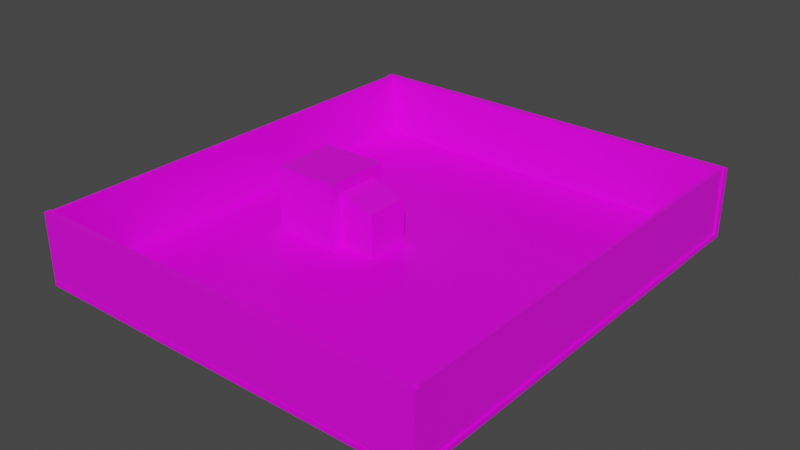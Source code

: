# Source: scifi12.blend  (saved by Blender 2.93.20; exported with 4.5.12 LTS)
import bpy
from mathutils import Matrix  # noqa: F401  (used for matrix-valued properties, if any)

bpy.ops.wm.read_factory_settings(use_empty=True)
scene = bpy.context.scene
scene.name = 'Scene'

# ---- collections
col_collection = bpy.data.collections.new('Collection'); scene.collection.children.link(col_collection)

# ---- images (referenced by path relative to the original .blend; pixels are not part of the script)
import os
ASSET_DIR = os.environ.get("B2B_ASSET_DIR", "")  # directory of the original .blend (textures are referenced by path, not embedded)
HERE = os.path.dirname(os.path.abspath(__file__))  # packed textures are extracted next to this script under _unpacked/

def load_image(name, relpath, width, height, colorspace="sRGB"):
    """Load a texture the original file referenced (path relative to the .blend, or extracted next to this script)."""
    p = next((c for c in (os.path.join(HERE, relpath), os.path.join(ASSET_DIR, relpath)) if relpath and os.path.exists(c)), "")
    if p:
        img = bpy.data.images.load(p, check_existing=True)
        img.name = name
    else:  # same state as the original file: an image datablock whose file is absent (Cycles renders it pink)
        img = bpy.data.images.new(name, width, height)
        img.source = "FILE"
        img.filepath = "//" + (relpath or name)
    img.colorspace_settings.name = colorspace
    return img
img_metal_panel_008_basecolor_jpg = load_image('Metal_Panel_008_basecolor.jpg', 'Metal_Panel_008_basecolor.jpg', 1024, 1024, 'sRGB')
img_metal_grill_019_basecolor_jpg = load_image('Metal_Grill_019_basecolor.jpg', 'Metal_Grill_019_basecolor.jpg', 1024, 1024, 'sRGB')
img_metal_plate_sci_fi_002_basecolor_jpg = load_image('Metal_Plate_Sci-Fi_002_basecolor.jpg', 'Metal_Plate_Sci-Fi_002_basecolor.jpg', 1024, 1024, 'sRGB')

# ---- materials (node trees are filled in below, after node groups)
mat_floormat = bpy.data.materials.new('floorMat')
mat_floormat.alpha_threshold = 0.0
mat_floormat.use_transparent_shadow = False
mat_floormat.line_color = (0.0, 0.0, 0.0, 1.0)
mat_wallmat = bpy.data.materials.new('wallMat')
mat_wallmat.use_transparent_shadow = False
mat_metal = bpy.data.materials.new('metal')
mat_metal.use_transparent_shadow = False

# ---- material node trees
mat_floormat.use_nodes = True; mat_floormat.node_tree.nodes.clear()
_N = mat_floormat.node_tree.nodes; _L = mat_floormat.node_tree.links
n0 = _N.new('ShaderNodeOutputMaterial'); n0.name = 'Material Output'; n0.location = (300, 300)
n1 = _N.new('ShaderNodeBsdfPrincipled'); n1.name = 'Principled BSDF'; n1.location = (10, 300)
n1.distribution = 'GGX'
n1.subsurface_method = 'BURLEY'
n1.inputs[2].default_value = 0.4
n1.inputs[3].default_value = 1.45
n1.inputs[27].default_value = (0.0, 0.0, 0.0, 1.0)
n1.inputs[28].default_value = 1.0
n2 = _N.new('ShaderNodeTexImage'); n2.name = 'Image Texture'; n2.location = (-280, 275)
n2.image = img_metal_panel_008_basecolor_jpg
_L.new(n1.outputs[0], n0.inputs[0])
_L.new(n2.outputs[0], n1.inputs[0])
n0.is_active_output = True
mat_wallmat.use_nodes = True; mat_wallmat.node_tree.nodes.clear()
_N = mat_wallmat.node_tree.nodes; _L = mat_wallmat.node_tree.links
n0 = _N.new('ShaderNodeBsdfPrincipled'); n0.name = 'Principled BSDF'; n0.location = (10, 300)
n0.distribution = 'GGX'
n0.subsurface_method = 'BURLEY'
n0.inputs[3].default_value = 1.45
n0.inputs[27].default_value = (0.0, 0.0, 0.0, 1.0)
n0.inputs[28].default_value = 1.0
n1 = _N.new('ShaderNodeOutputMaterial'); n1.name = 'Material Output'; n1.location = (300, 300)
n2 = _N.new('ShaderNodeTexImage'); n2.name = 'Image Texture'; n2.location = (-280, 275)
n2.image = img_metal_grill_019_basecolor_jpg
_L.new(n0.outputs[0], n1.inputs[0])
_L.new(n2.outputs[0], n0.inputs[0])
n1.is_active_output = True
mat_metal.use_nodes = True; mat_metal.node_tree.nodes.clear()
_N = mat_metal.node_tree.nodes; _L = mat_metal.node_tree.links
n0 = _N.new('ShaderNodeBsdfPrincipled'); n0.name = 'Principled BSDF'; n0.location = (10, 300)
n0.distribution = 'GGX'
n0.subsurface_method = 'BURLEY'
n0.inputs[3].default_value = 1.45
n0.inputs[27].default_value = (0.0, 0.0, 0.0, 1.0)
n0.inputs[28].default_value = 1.0
n1 = _N.new('ShaderNodeOutputMaterial'); n1.name = 'Material Output'; n1.location = (300, 300)
n2 = _N.new('ShaderNodeTexImage'); n2.name = 'Image Texture'; n2.location = (-280, 275)
n2.image = img_metal_plate_sci_fi_002_basecolor_jpg
_L.new(n0.outputs[0], n1.inputs[0])
_L.new(n2.outputs[0], n0.inputs[0])
n1.is_active_output = True

# ---- world
world_world = bpy.data.worlds.new('World'); scene.world = world_world
world_world.use_nodes = True; world_world.node_tree.nodes.clear()
_N = world_world.node_tree.nodes; _L = world_world.node_tree.links
n0 = _N.new('ShaderNodeOutputWorld'); n0.name = 'World Output'; n0.location = (300, 300)
n1 = _N.new('ShaderNodeBackground'); n1.name = 'Background'; n1.location = (10, 300)
n1.inputs[0].default_value = (0.05088, 0.05088, 0.05088, 1.0)
_L.new(n1.outputs[0], n0.inputs[0])
n0.is_active_output = True
world_world.color = (0.05088, 0.05088, 0.05088)
world_world.use_sun_shadow = False
world_world.sun_shadow_jitter_overblur = 0.0

# ---- meshes
me_cube = bpy.data.meshes.new('Cube')
me_cube.from_pydata([(6.013, 6.801, -0.07569), (6.013, 6.801, 0.07569), (6.013, -6.801, -0.07569), (6.013, -6.801, 0.07569), (-6.013, 6.801, -0.07569), (-6.013, 6.801, 0.07569), (-6.013, -6.801, -0.07569), (-6.013, -6.801, 0.07569), (-6.026, -6.789, 0.0615), (-6.026, -6.789, 2.062), (-6.026, -6.603, 0.0615), (-6.026, -6.603, 2.062), (6.026, -6.789, 0.0615), (6.026, -6.789, 2.062), (6.026, -6.603, 0.0615), (6.026, -6.603, 2.062), (-6.026, 6.603, 0.0615), (-6.026, 6.603, 2.062), (-6.026, 6.789, 0.0615), (-6.026, 6.789, 2.062), (6.026, 6.603, 0.0615), (6.026, 6.603, 2.062), (6.026, 6.789, 0.0615), (6.026, 6.789, 2.062), (-5.939, -6.625, 0.07783), (-5.939, -6.625, 2.078), (-5.939, 6.625, 0.07783), (-5.939, 6.625, 2.078), (-5.819, -6.625, 0.07783), (-5.819, -6.625, 2.078), (-5.819, 6.625, 0.07783), (-5.819, 6.625, 2.078), (5.839, -6.625, 0.07783), (5.839, -6.625, 2.078), (5.839, 6.625, 0.07783), (5.839, 6.625, 2.078), (5.959, -6.625, 0.07783), (5.959, -6.625, 2.078), (5.959, 6.625, 0.07783), (5.959, 6.625, 2.078), (-3.524, -1.0, 0.06128), (-3.524, -1.0, 2.061), (-3.524, 1.0, 0.06128), (-3.524, 1.0, 2.061), (-1.524, -0.6732, 0.06747), (-1.524, -0.6732, 1.72), (-1.524, 0.6732, 0.06747), (-1.524, 0.6732, 1.72), (-1.524, 1.0, 2.061), (-1.524, 1.0, 0.06128), (-1.524, -1.0, 0.06128), (-1.524, -1.0, 2.061), (-0.4106, 0.6732, 1.414), (-0.4106, 0.6732, 0.06747), (-0.4106, -0.6732, 0.06747), (-0.4106, -0.6732, 1.414)], [], [(4, 0, 2), (2, 3, 7), (6, 7, 5), (1, 5, 7), (0, 1, 3), (4, 5, 1), (9, 10, 8), (11, 14, 10), (15, 12, 14), (13, 8, 12), (14, 8, 10), (11, 13, 15), (17, 18, 16), (19, 22, 18), (23, 20, 22), (21, 16, 20), (22, 16, 18), (19, 21, 23), (25, 26, 24), (27, 30, 26), (31, 28, 30), (29, 24, 28), (30, 24, 26), (27, 29, 31), (33, 34, 32), (35, 38, 34), (39, 36, 38), (37, 32, 36), (38, 32, 34), (35, 37, 39), (4, 2, 6), (2, 7, 6), (6, 5, 4), (1, 7, 3), (0, 3, 2), (4, 1, 0), (9, 11, 10), (11, 15, 14), (15, 13, 12), (13, 9, 8), (14, 12, 8), (11, 9, 13), (17, 19, 18), (19, 23, 22), (23, 21, 20), (21, 17, 16), (22, 20, 16), (19, 17, 21), (25, 27, 26), (27, 31, 30), (31, 29, 28), (29, 25, 24), (30, 28, 24), (27, 25, 29), (33, 35, 34), (35, 39, 38), (39, 37, 36), (37, 33, 32), (38, 36, 32), (35, 33, 37), (41, 42, 40), (43, 49, 42), (46, 52, 53), (51, 40, 50), (49, 40, 42), (43, 51, 48), (47, 49, 48), (44, 49, 46), (47, 51, 45), (45, 50, 44), (52, 54, 53), (44, 55, 45), (46, 54, 44), (45, 52, 47), (41, 43, 42), (43, 48, 49), (46, 47, 52), (51, 41, 40), (49, 50, 40), (43, 41, 51), (47, 46, 49), (44, 50, 49), (47, 48, 51), (45, 51, 50), (52, 55, 54), (44, 54, 55), (46, 53, 54), (45, 55, 52)])
me_cube.polygons.foreach_set('material_index', [0, 0, 0, 0, 0, 0, 1, 1, 1, 1, 0, 1, 1, 1, 1, 1, 0, 1, 1, 1, 1, 1, 0, 1, 1, 1, 1, 1, 0, 1, 0, 0, 0, 0, 0, 0, 1, 1, 1, 1, 0, 1, 1, 1, 1, 1, 0, 1, 1, 1, 1, 1, 0, 1, 1, 1, 1, 1, 0, 1, 2, 2, 2, 2, 0, 2, 2, 0, 2, 2, 2, 2, 0, 2, 2, 2, 2, 2, 0, 2, 2, 0, 2, 2, 2, 2, 0, 2])
_uv = me_cube.uv_layers.new(name='UVMap')
_uv.uv.foreach_set('vector', [-2.0, 3.0, 3.0, 3.0, 3.0, -2.0, 3.0, 3.0, 3.0, -2.0, -2.0, -2.0, -2.0, 3.0, -2.0, -2.0, 3.0, -2.0, 3.0, 3.0, -2.0, 3.0, -2.0, -2.0, 3.0, 3.0, 3.0, -2.0, -2.0, -2.0, -2.0, 3.0, -2.0, -2.0, 3.0, -2.0, -2.24, 0.8196, -2.165, 0.01232, -2.24, 0.01232, -1.934, 0.8196, 2.93, 0.01232, -1.934, 0.01232, -2.165, 0.8196, -2.24, 0.01232, -2.165, 0.01232, 2.93, 0.8196, -1.934, 0.01232, 2.93, 0.01232, 0.375, 0.5, 0.125, 0.75, 0.125, 0.5, -1.934, -2.165, 2.93, -2.24, 2.93, -2.165, 3.165, 0.8196, 3.24, 0.01232, 3.165, 0.01232, -1.934, 0.8196, 2.93, 0.01232, -1.934, 0.01232, 3.24, 0.8196, 3.165, 0.01232, 3.24, 0.01232, 2.93, 0.8196, -1.934, 0.01232, 2.93, 0.01232, 0.375, 0.5, 0.125, 0.75, 0.125, 0.5, -1.934, 3.24, 2.93, 3.165, 2.93, 3.24, -2.174, 0.8262, 3.174, 0.01891, -2.174, 0.01891, -1.899, 0.8262, -1.851, 0.01891, -1.899, 0.01891, 3.174, 0.8262, -2.174, 0.01891, 3.174, 0.01891, -1.851, 0.8262, -1.899, 0.01891, -1.851, 0.01891, 0.375, 0.5, 0.125, 0.75, 0.125, 0.5, -1.899, 3.174, -1.851, -2.174, -1.851, 3.174, -2.174, 0.8262, 3.174, 0.01891, -2.174, 0.01891, 2.855, 0.8262, 2.903, 0.01891, 2.855, 0.01891, 3.174, 0.8262, -2.174, 0.01891, 3.174, 0.01891, 2.903, 0.8262, 2.855, 0.01891, 2.903, 0.01891, 0.375, 0.5, 0.125, 0.75, 0.125, 0.5, 2.855, 3.174, 2.903, -2.174, 2.903, 3.174, -2.0, 3.0, 3.0, -2.0, -2.0, -2.0, 3.0, 3.0, -2.0, -2.0, -2.0, 3.0, -2.0, 3.0, 3.0, -2.0, 3.0, 3.0, 3.0, 3.0, -2.0, -2.0, 3.0, -2.0, 3.0, 3.0, -2.0, -2.0, -2.0, 3.0, -2.0, 3.0, 3.0, -2.0, 3.0, 3.0, -2.24, 0.8196, -2.165, 0.8196, -2.165, 0.01232, -1.934, 0.8196, 2.93, 0.8196, 2.93, 0.01232, -2.165, 0.8196, -2.24, 0.8196, -2.24, 0.01232, 2.93, 0.8196, -1.934, 0.8196, -1.934, 0.01232, 0.375, 0.5, 0.375, 0.75, 0.125, 0.75, -1.934, -2.165, -1.934, -2.24, 2.93, -2.24, 3.165, 0.8196, 3.24, 0.8196, 3.24, 0.01232, -1.934, 0.8196, 2.93, 0.8196, 2.93, 0.01232, 3.24, 0.8196, 3.165, 0.8196, 3.165, 0.01232, 2.93, 0.8196, -1.934, 0.8196, -1.934, 0.01232, 0.375, 0.5, 0.375, 0.75, 0.125, 0.75, -1.934, 3.24, -1.934, 3.165, 2.93, 3.165, -2.174, 0.8262, 3.174, 0.8262, 3.174, 0.01891, -1.899, 0.8262, -1.851, 0.8262, -1.851, 0.01891, 3.174, 0.8262, -2.174, 0.8262, -2.174, 0.01891, -1.851, 0.8262, -1.899, 0.8262, -1.899, 0.01891, 0.375, 0.5, 0.375, 0.75, 0.125, 0.75, -1.899, 3.174, -1.899, -2.174, -1.851, -2.174, -2.174, 0.8262, 3.174, 0.8262, 3.174, 0.01891, 2.855, 0.8262, 2.903, 0.8262, 2.903, 0.01891, 3.174, 0.8262, -2.174, 0.8262, -2.174, 0.01891, 2.903, 0.8262, 2.855, 0.8262, 2.855, 0.01891, 0.375, 0.5, 0.375, 0.75, 0.125, 0.75, 2.855, 3.174, 2.855, -2.174, 2.903, -2.174, -0.05617, 0.9874, 1.056, -0.1249, -0.05617, -0.1249, -0.5003, 0.9874, 0.612, -0.1249, -0.5003, -0.1249, 0.612, -0.1215, 1.231, 0.6274, 1.231, -0.1215, 0.612, 0.9874, -0.5003, -0.1249, 0.612, -0.1249, 0.375, 0.5, 0.125, 0.75, 0.125, 0.5, -0.5003, 1.056, 0.612, -0.05617, 0.612, 1.056, 0.8744, 0.7978, 1.056, -0.1249, 1.056, 0.9874, 0.4159, 0.7091, 0.375, 0.5, 0.4159, 0.5409, 0.8744, 0.7978, -0.05617, 0.9874, 0.1256, 0.7978, 0.1256, 0.7978, -0.05617, -0.1249, 0.1256, -0.1215, 0.8744, 0.6274, 0.1256, -0.1215, 0.8744, -0.1215, 0.612, -0.1215, 1.231, 0.6274, 0.612, 0.7978, 0.4159, 0.5409, 0.4159, 0.7091, 0.4159, 0.7091, 0.612, 0.1256, 1.231, 0.8744, 0.612, 0.8744, -0.05617, 0.9874, 1.056, 0.9874, 1.056, -0.1249, -0.5003, 0.9874, 0.612, 0.9874, 0.612, -0.1249, 0.612, -0.1215, 0.612, 0.7978, 1.231, 0.6274, 0.612, 0.9874, -0.5003, 0.9874, -0.5003, -0.1249, 0.375, 0.5, 0.375, 0.75, 0.125, 0.75, -0.5003, 1.056, -0.5003, -0.05617, 0.612, -0.05617, 0.8744, 0.7978, 0.8744, -0.1215, 1.056, -0.1249, 0.4159, 0.7091, 0.375, 0.75, 0.375, 0.5, 0.8744, 0.7978, 1.056, 0.9874, -0.05617, 0.9874, 0.1256, 0.7978, -0.05617, 0.9874, -0.05617, -0.1249, 0.8744, 0.6274, 0.1256, 0.6274, 0.1256, -0.1215, 0.612, -0.1215, 1.231, -0.1215, 1.231, 0.6274, 0.4159, 0.5409, 0.4159, 0.5409, 0.4159, 0.7091, 0.612, 0.1256, 1.231, 0.1256, 1.231, 0.8744])
me_cube.materials.append(mat_floormat)
me_cube.materials.append(mat_wallmat)
me_cube.materials.append(mat_metal)
me_cube.use_remesh_preserve_volume = False
me_cube.use_remesh_preserve_attributes = False
me_cube.use_mirror_vertex_groups = False
me_cube.update()

# ---- objects
ob_cube = bpy.data.objects.new('Cube', me_cube)

# ---- transforms, parenting, visibility, modifiers, constraints
ob_cube.location = (0.0, 0.0, 0.0)
ob_cube.lock_rotations_4d = False
ob_cube.empty_display_type = 'ARROWS'
ob_cube.lineart.crease_threshold = 0.0

# ---- collection membership
col_collection.objects.link(ob_cube)

# ---- scene / render settings (as saved in the file)
scene.frame_start = 1; scene.frame_end = 250; scene.frame_set(1)
scene.render.engine = 'BLENDER_EEVEE_NEXT'
scene.cycles.use_denoising = False
scene.cycles.samples = 128
scene.cycles.sampling_pattern = 'TABULATED_SOBOL'
scene.cycles.use_adaptive_sampling = False
scene.cycles.use_light_tree = False
scene.view_settings.view_transform = 'Filmic'
bpy.context.view_layer.update()

# ---- added for rendering (the .blend has no active camera and no usable light): camera, sun
cam_auto = bpy.data.cameras.new('AutoCamera')
cam_auto.lens = 50.0
cam_auto.sensor_width = 36.0
cam_auto.clip_end = 1000.0
ob_auto_camera = bpy.data.objects.new('AutoCamera', cam_auto)
scene.collection.objects.link(ob_auto_camera)
ob_auto_camera.location = (16.9319, -20.3182, 14.5466)
ob_auto_camera.rotation_euler = (1.09748, -7.21219e-08, 0.694738)
scene.camera = ob_auto_camera
light_auto_sun = bpy.data.lights.new('AutoSun', 'SUN')
light_auto_sun.energy = 3.0
light_auto_sun.angle = 0.0523599
ob_auto_sun = bpy.data.objects.new('AutoSun', light_auto_sun)
scene.collection.objects.link(ob_auto_sun)
ob_auto_sun.rotation_euler = (0.872665, 0.174533, 0.523599)
bpy.context.view_layer.update()
